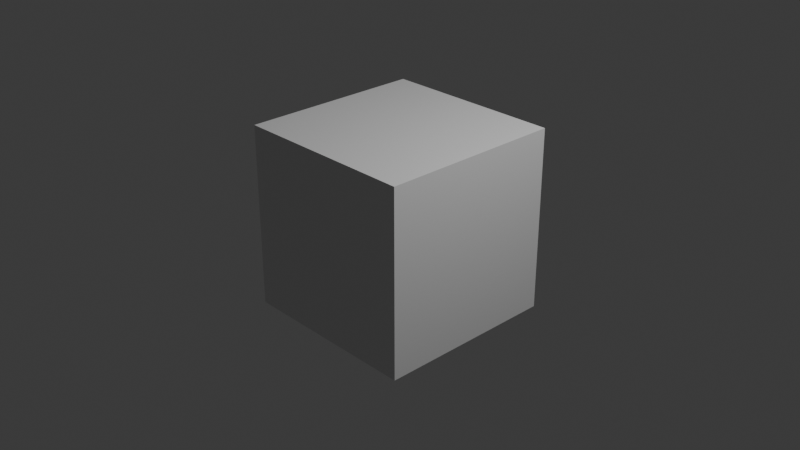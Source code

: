 # Source: Brick_Pillar.blend  (saved by Blender 5.1.29; exported with 4.5.12 LTS)
import bpy
from mathutils import Matrix  # noqa: F401  (used for matrix-valued properties, if any)

bpy.ops.wm.read_factory_settings(use_empty=True)
scene = bpy.context.scene
scene.name = 'Scene'

# ---- collections
col_collection = bpy.data.collections.new('Collection'); scene.collection.children.link(col_collection)

# ---- materials (node trees are filled in below, after node groups)
mat_material = bpy.data.materials.new('Material')
mat_material.alpha_threshold = 0.0
mat_material.use_backface_culling_lightprobe_volume = False
mat_material.roughness = 0.5
mat_material.line_color = (0.0, 0.0, 0.0, 1.0)

# ---- material node trees
mat_material.use_nodes = True; mat_material.node_tree.nodes.clear()
_N = mat_material.node_tree.nodes; _L = mat_material.node_tree.links
n0 = _N.new('ShaderNodeOutputMaterial'); n0.name = 'Material Output'; n0.location = (200, 100)
n1 = _N.new('ShaderNodeBsdfPrincipled'); n1.name = 'Principled BSDF'; n1.location = (-200, 100)
_L.new(n1.outputs[0], n0.inputs[0])
n0.is_active_output = True

# ---- world
world_world = bpy.data.worlds.new('World'); scene.world = world_world
world_world.use_nodes = True; world_world.node_tree.nodes.clear()
_N = world_world.node_tree.nodes; _L = world_world.node_tree.links
n0 = _N.new('ShaderNodeOutputWorld'); n0.name = 'World Output'; n0.location = (200, 100)
n1 = _N.new('ShaderNodeBackground'); n1.name = 'Background'; n1.location = (-200, 100)
n1.inputs[0].default_value = (0.05088, 0.05088, 0.05088, 1.0)
_L.new(n1.outputs[0], n0.inputs[0])
n0.is_active_output = True
world_world.color = (0.05088, 0.05088, 0.05088)
world_world.sun_shadow_jitter_overblur = 0.0

# ---- cameras
cam_camera = bpy.data.cameras.new('Camera')
cam_camera.clip_end = 100.0
cam_camera.ortho_scale = 7.314

# ---- lights
light_light = bpy.data.lights.new('Light', 'POINT')
light_light.energy = 1000.0
light_light.shadow_soft_size = 0.1

# ---- meshes
me_cube = bpy.data.meshes.new('Cube')
me_cube.from_pydata([(1.0, 1.0, 1.0), (1.0, 1.0, -1.0), (1.0, -1.0, 1.0), (1.0, -1.0, -1.0), (-1.0, 1.0, 1.0), (-1.0, 1.0, -1.0), (-1.0, -1.0, 1.0), (-1.0, -1.0, -1.0)], [], [(0, 4, 6, 2), (3, 2, 6, 7), (7, 6, 4, 5), (5, 1, 3, 7), (1, 0, 2, 3), (5, 4, 0, 1)])
_uv = me_cube.uv_layers.new(name='UVMap')
_uv.uv.foreach_set('vector', [0.625, 0.5, 0.875, 0.5, 0.875, 0.75, 0.625, 0.75, 0.375, 0.75, 0.625, 0.75, 0.625, 1.0, 0.375, 1.0, 0.375, 0.0, 0.625, 0.0, 0.625, 0.25, 0.375, 0.25, 0.125, 0.5, 0.375, 0.5, 0.375, 0.75, 0.125, 0.75, 0.375, 0.5, 0.625, 0.5, 0.625, 0.75, 0.375, 0.75, 0.375, 0.25, 0.625, 0.25, 0.625, 0.5, 0.375, 0.5])
me_cube.materials.append(mat_material)
me_cube.use_mirror_vertex_groups = False
me_cube.update()

# ---- objects
ob_cube = bpy.data.objects.new('Cube', me_cube)
ob_light = bpy.data.objects.new('Light', light_light)
ob_camera = bpy.data.objects.new('Camera', cam_camera)

# ---- transforms, parenting, visibility, modifiers, constraints
ob_cube.location = (-0.012, 0.006213, -0.0114)
ob_cube.scale = (1.003, 1.003, 1.003)
ob_cube.lock_rotations_4d = False
ob_cube.empty_display_type = 'ARROWS'
ob_cube.lineart.crease_threshold = 0.0
ob_light.location = (4.077, 1.015, 5.911)
ob_light.rotation_euler = (0.6503, 0.05522, 1.866)
ob_light.scale = (1.003, 1.003, 1.003)
ob_light.lock_rotations_4d = False
ob_light.empty_display_type = 'ARROWS'
ob_light.color = (0.0, 0.0, 0.0, 0.0)
ob_light.lineart.crease_threshold = 0.0
ob_camera.location = (7.37, -6.941, 4.963)
ob_camera.rotation_euler = (1.109, 0.0, 0.8149)
ob_camera.scale = (1.003, 1.003, 1.003)
ob_camera.lock_rotations_4d = False
ob_camera.empty_display_type = 'ARROWS'
ob_camera.color = (0.0, 0.0, 0.0, 0.0)
ob_camera.display_type = 'WIRE'
ob_camera.lineart.crease_threshold = 0.0

# ---- collection membership
col_collection.objects.link(ob_cube)
col_collection.objects.link(ob_light)
col_collection.objects.link(ob_camera)

# ---- scene / render settings (as saved in the file)
scene.camera = ob_camera
scene.frame_start = 1; scene.frame_end = 250; scene.frame_set(251)
scene.render.engine = 'BLENDER_EEVEE_NEXT'
scene.render.bake_bias = 0.0
scene.render.bake_samples = 0
scene.cycles.sampling_pattern = 'TABULATED_SOBOL'
scene.eevee.use_volume_custom_range = False
bpy.context.view_layer.update()
